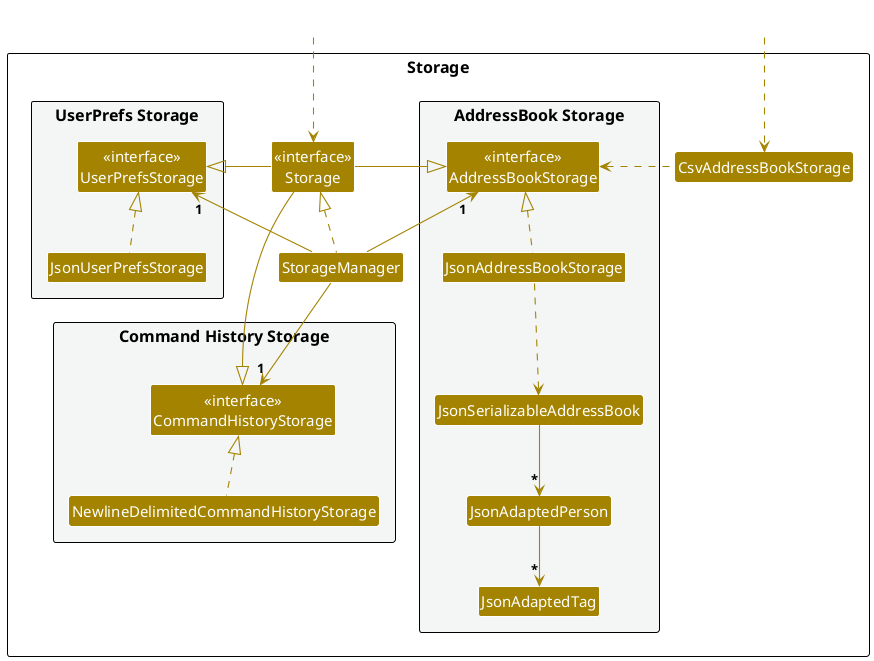

The diagram above was rendered by PlantUML. Its source (embedded in the PNG):
@startuml
!include style.puml
skinparam arrowThickness 1.1
skinparam arrowColor STORAGE_COLOR
skinparam classBackgroundColor STORAGE_COLOR

package Storage as StoragePackage {

package "UserPrefs Storage" #F4F6F6{
Class "<<interface>>\nUserPrefsStorage" as UserPrefsStorage
Class JsonUserPrefsStorage
}

Class "<<interface>>\nStorage" as Storage
Class StorageManager
Class "CsvAddressBookStorage" as CsvAddressBookStorage

package "AddressBook Storage" #F4F6F6{
Class "<<interface>>\nAddressBookStorage" as AddressBookStorage
Class JsonAddressBookStorage
Class JsonSerializableAddressBook
Class JsonAdaptedPerson
Class JsonAdaptedTag
}

package "Command History Storage\n" #F4F6F6{
Class "<<interface>>\nCommandHistoryStorage" as CommandHistoryStorage
Class "NewlineDelimitedCommandHistoryStorage" as NDCHS
}

}

Class HiddenOutside #FFFFFF
HiddenOutside ..> Storage

Class HiddenOutsideOther #FFFFFF
HiddenOutsideOther ..> CsvAddressBookStorage

StorageManager .up.|> Storage
StorageManager -up-> "1" UserPrefsStorage
StorageManager -up-> "1" AddressBookStorage
StorageManager --> "1" CommandHistoryStorage

Storage -left-|> UserPrefsStorage
Storage -right-|> AddressBookStorage
Storage --|> CommandHistoryStorage

JsonUserPrefsStorage .up.|> UserPrefsStorage

JsonAddressBookStorage .up.|> AddressBookStorage
JsonAddressBookStorage ..> JsonSerializableAddressBook
JsonSerializableAddressBook --> "*" JsonAdaptedPerson
JsonAdaptedPerson --> "*" JsonAdaptedTag

CsvAddressBookStorage ..left> AddressBookStorage

NDCHS -.up|> CommandHistoryStorage

@enduml